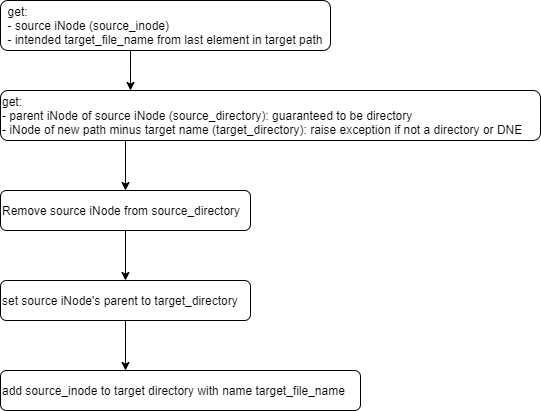

The diagram above was exported from draw.io. Its source (the exported page's mxGraphModel, read from the mxfile embedded in the PNG):
<mxGraphModel dx="780" dy="735" grid="1" gridSize="10" guides="1" tooltips="1" connect="1" arrows="1" fold="1" page="1" pageScale="1" pageWidth="827" pageHeight="1169" math="0" shadow="0">
  <root>
    <mxCell id="WIyWlLk6GJQsqaUBKTNV-0" />
    <mxCell id="WIyWlLk6GJQsqaUBKTNV-1" parent="WIyWlLk6GJQsqaUBKTNV-0" />
    <mxCell id="cbPlWFj5moIR1tpkVejS-7" style="edgeStyle=orthogonalEdgeStyle;rounded=0;orthogonalLoop=1;jettySize=auto;html=1;" edge="1" parent="WIyWlLk6GJQsqaUBKTNV-1" source="WIyWlLk6GJQsqaUBKTNV-3" target="WIyWlLk6GJQsqaUBKTNV-7">
      <mxGeometry relative="1" as="geometry">
        <Array as="points">
          <mxPoint x="270" y="150" />
          <mxPoint x="270" y="150" />
        </Array>
      </mxGeometry>
    </mxCell>
    <mxCell id="WIyWlLk6GJQsqaUBKTNV-3" value="&lt;div style=&quot;text-align: left&quot;&gt;&lt;span&gt;get:&lt;/span&gt;&lt;/div&gt;&lt;div style=&quot;text-align: left&quot;&gt;- source iNode (source_inode)&lt;/div&gt;&lt;div style=&quot;text-align: left&quot;&gt;&lt;span&gt;- intended target_file_name from last element in target path&lt;/span&gt;&lt;br&gt;&lt;/div&gt;&lt;div style=&quot;text-align: left&quot;&gt;&lt;/div&gt;" style="rounded=1;whiteSpace=wrap;html=1;fontSize=12;glass=0;strokeWidth=1;shadow=0;" parent="WIyWlLk6GJQsqaUBKTNV-1" vertex="1">
      <mxGeometry x="140" y="80" width="330" height="50" as="geometry" />
    </mxCell>
    <mxCell id="cbPlWFj5moIR1tpkVejS-8" style="edgeStyle=orthogonalEdgeStyle;rounded=0;orthogonalLoop=1;jettySize=auto;html=1;" edge="1" parent="WIyWlLk6GJQsqaUBKTNV-1" source="WIyWlLk6GJQsqaUBKTNV-7" target="WIyWlLk6GJQsqaUBKTNV-12">
      <mxGeometry relative="1" as="geometry">
        <Array as="points">
          <mxPoint x="265" y="230" />
          <mxPoint x="265" y="230" />
        </Array>
      </mxGeometry>
    </mxCell>
    <mxCell id="WIyWlLk6GJQsqaUBKTNV-7" value="get:&lt;br&gt;- parent iNode of source iNode (source_directory): guaranteed to be directory&lt;br&gt;- iNode of new path minus target name (target_directory): raise exception if not a directory or DNE" style="rounded=1;whiteSpace=wrap;html=1;fontSize=12;glass=0;strokeWidth=1;shadow=0;align=left;" parent="WIyWlLk6GJQsqaUBKTNV-1" vertex="1">
      <mxGeometry x="140" y="170" width="540" height="50" as="geometry" />
    </mxCell>
    <mxCell id="cbPlWFj5moIR1tpkVejS-9" style="edgeStyle=orthogonalEdgeStyle;rounded=0;orthogonalLoop=1;jettySize=auto;html=1;entryX=0.5;entryY=0;entryDx=0;entryDy=0;" edge="1" parent="WIyWlLk6GJQsqaUBKTNV-1" source="WIyWlLk6GJQsqaUBKTNV-12" target="cbPlWFj5moIR1tpkVejS-0">
      <mxGeometry relative="1" as="geometry" />
    </mxCell>
    <mxCell id="WIyWlLk6GJQsqaUBKTNV-12" value="Remove source iNode from source_directory" style="rounded=1;whiteSpace=wrap;html=1;fontSize=12;glass=0;strokeWidth=1;shadow=0;align=left;" parent="WIyWlLk6GJQsqaUBKTNV-1" vertex="1">
      <mxGeometry x="140" y="270" width="250" height="40" as="geometry" />
    </mxCell>
    <mxCell id="cbPlWFj5moIR1tpkVejS-10" style="edgeStyle=orthogonalEdgeStyle;rounded=0;orthogonalLoop=1;jettySize=auto;html=1;" edge="1" parent="WIyWlLk6GJQsqaUBKTNV-1" source="cbPlWFj5moIR1tpkVejS-0" target="cbPlWFj5moIR1tpkVejS-1">
      <mxGeometry relative="1" as="geometry">
        <Array as="points">
          <mxPoint x="265" y="420" />
          <mxPoint x="265" y="420" />
        </Array>
      </mxGeometry>
    </mxCell>
    <mxCell id="cbPlWFj5moIR1tpkVejS-0" value="set source iNode's parent to target_directory" style="rounded=1;whiteSpace=wrap;html=1;fontSize=12;glass=0;strokeWidth=1;shadow=0;align=left;" vertex="1" parent="WIyWlLk6GJQsqaUBKTNV-1">
      <mxGeometry x="140" y="360" width="250" height="40" as="geometry" />
    </mxCell>
    <mxCell id="cbPlWFj5moIR1tpkVejS-1" value="add source_inode to target directory with name target_file_name" style="rounded=1;whiteSpace=wrap;html=1;fontSize=12;glass=0;strokeWidth=1;shadow=0;align=left;" vertex="1" parent="WIyWlLk6GJQsqaUBKTNV-1">
      <mxGeometry x="140" y="450" width="360" height="40" as="geometry" />
    </mxCell>
  </root>
</mxGraphModel>